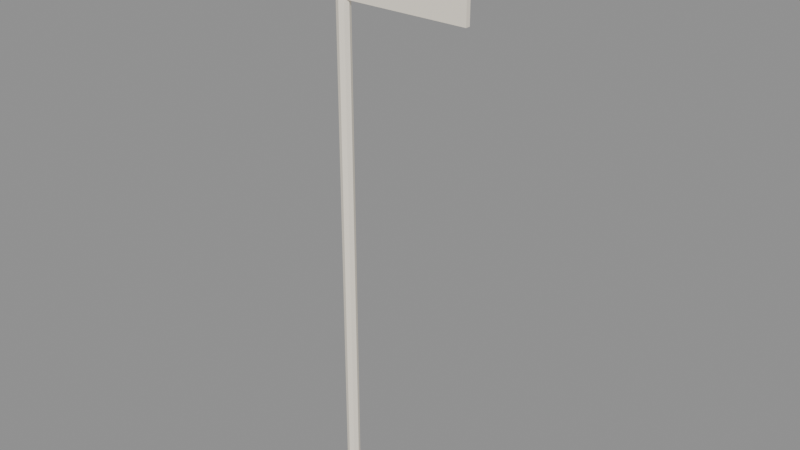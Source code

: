 # Source: prop_bendera.blend  (saved by Blender 5.3.31; exported with 4.5.12 LTS)
import bpy
from mathutils import Matrix  # noqa: F401  (used for matrix-valued properties, if any)

bpy.ops.wm.read_factory_settings(use_empty=True)
scene = bpy.context.scene
scene.name = 'Scene'

# ---- images (referenced by path relative to the original .blend; pixels are not part of the script)
import os
ASSET_DIR = os.environ.get("B2B_ASSET_DIR", "")  # directory of the original .blend (textures are referenced by path, not embedded)
HERE = os.path.dirname(os.path.abspath(__file__))  # packed textures are extracted next to this script under _unpacked/

def load_image(name, relpath, width, height, colorspace="sRGB"):
    """Load a texture the original file referenced (path relative to the .blend, or extracted next to this script)."""
    p = next((c for c in (os.path.join(HERE, relpath), os.path.join(ASSET_DIR, relpath)) if relpath and os.path.exists(c)), "")
    if p:
        img = bpy.data.images.load(p, check_existing=True)
        img.name = name
    else:  # same state as the original file: an image datablock whose file is absent (Cycles renders it pink)
        img = bpy.data.images.new(name, width, height)
        img.source = "FILE"
        img.filepath = "//" + (relpath or name)
    img.colorspace_settings.name = colorspace
    return img
img_palet_prop_bendera = load_image('palet_prop_bendera', '_unpacked/palet_prop_bendera.938141f1.png', 8, 4, 'sRGB')

# ---- materials (node trees are filled in below, after node groups)
mat_palet_prop_bendera = bpy.data.materials.new('palet_prop_bendera')

# ---- material node trees
mat_palet_prop_bendera.use_nodes = True; mat_palet_prop_bendera.node_tree.nodes.clear()
_N = mat_palet_prop_bendera.node_tree.nodes; _L = mat_palet_prop_bendera.node_tree.links
n0 = _N.new('ShaderNodeBsdfPrincipled'); n0.name = 'Principled BSDF'; n0.location = (-200, 100)
n0.inputs[10].default_value = 0.005
n1 = _N.new('ShaderNodeOutputMaterial'); n1.name = 'Material Output'; n1.location = (200, 100)
n2 = _N.new('ShaderNodeTexImage'); n2.name = 'Image Texture'; n2.location = (0, 0)
n2.image = img_palet_prop_bendera
n2.interpolation = 'Closest'
_L.new(n0.outputs[0], n1.inputs[0])
_L.new(n2.outputs[0], n0.inputs[0])
n1.is_active_output = True

# ---- meshes
me_prop_bendera = bpy.data.meshes.new('prop_bendera')
me_prop_bendera.from_pydata([(0.0, 0.055, 0.0), (0.0, 0.055, 5.0), (0.03889, 0.03889, 0.0), (0.03889, 0.03889, 5.0), (0.055, 0.0, 0.0), (0.055, 0.0, 5.0), (0.03889, -0.03889, 0.0), (0.03889, -0.03889, 5.0), (0.0, -0.055, 0.0), (0.0, -0.055, 5.0), (-0.03889, -0.03889, 0.0), (-0.03889, -0.03889, 5.0), (-0.055, 0.0, 0.0), (-0.055, 0.0, 5.0), (-0.03889, 0.03889, 0.0), (-0.03889, 0.03889, 5.0), (0.0, -0.02, 4.48), (0.0, -0.02, 4.82), (0.0, 0.02, 4.48), (0.0, 0.02, 4.82), (1.1, -0.02, 4.48), (1.1, -0.02, 4.82), (1.1, 0.02, 4.48), (1.1, 0.02, 4.82), (0.0, -0.02, 4.14), (0.0, -0.02, 4.48), (0.0, 0.02, 4.14), (0.0, 0.02, 4.48), (1.1, -0.02, 4.14), (1.1, -0.02, 4.48), (1.1, 0.02, 4.14), (1.1, 0.02, 4.48)], [], [(0, 1, 3, 2), (2, 3, 5, 4), (4, 5, 7, 6), (6, 7, 9, 8), (8, 9, 11, 10), (10, 11, 13, 12), (3, 1, 15, 13, 11, 9, 7, 5), (12, 13, 15, 14), (14, 15, 1, 0), (0, 2, 4, 6, 8, 10, 12, 14), (16, 17, 19, 18), (18, 19, 23, 22), (22, 23, 21, 20), (20, 21, 17, 16), (18, 22, 20, 16), (23, 19, 17, 21), (24, 25, 27, 26), (26, 27, 31, 30), (30, 31, 29, 28), (28, 29, 25, 24), (26, 30, 28, 24), (31, 27, 25, 29)])
_uv = me_prop_bendera.uv_layers.new(name='UVMap')
_uv.uv.foreach_set('vector', [0.25, 0.5, 0.25, 0.5, 0.25, 0.5, 0.25, 0.5, 0.25, 0.5, 0.25, 0.5, 0.25, 0.5, 0.25, 0.5, 0.25, 0.5, 0.25, 0.5, 0.25, 0.5, 0.25, 0.5, 0.25, 0.5, 0.25, 0.5, 0.25, 0.5, 0.25, 0.5, 0.25, 0.5, 0.25, 0.5, 0.25, 0.5, 0.25, 0.5, 0.25, 0.5, 0.25, 0.5, 0.25, 0.5, 0.25, 0.5, 0.25, 0.5, 0.25, 0.5, 0.25, 0.5, 0.25, 0.5, 0.25, 0.5, 0.25, 0.5, 0.25, 0.5, 0.25, 0.5, 0.25, 0.5, 0.25, 0.5, 0.25, 0.5, 0.25, 0.5, 0.25, 0.5, 0.25, 0.5, 0.25, 0.5, 0.25, 0.5, 0.25, 0.5, 0.25, 0.5, 0.25, 0.5, 0.25, 0.5, 0.25, 0.5, 0.25, 0.5, 0.25, 0.5, 0.25, 0.5, 0.75, 0.5, 0.75, 0.5, 0.75, 0.5, 0.75, 0.5, 0.75, 0.5, 0.75, 0.5, 0.75, 0.5, 0.75, 0.5, 0.75, 0.5, 0.75, 0.5, 0.75, 0.5, 0.75, 0.5, 0.75, 0.5, 0.75, 0.5, 0.75, 0.5, 0.75, 0.5, 0.75, 0.5, 0.75, 0.5, 0.75, 0.5, 0.75, 0.5, 0.75, 0.5, 0.75, 0.5, 0.75, 0.5, 0.75, 0.5, 0.25, 0.5, 0.25, 0.5, 0.25, 0.5, 0.25, 0.5, 0.25, 0.5, 0.25, 0.5, 0.25, 0.5, 0.25, 0.5, 0.25, 0.5, 0.25, 0.5, 0.25, 0.5, 0.25, 0.5, 0.25, 0.5, 0.25, 0.5, 0.25, 0.5, 0.25, 0.5, 0.25, 0.5, 0.25, 0.5, 0.25, 0.5, 0.25, 0.5, 0.25, 0.5, 0.25, 0.5, 0.25, 0.5, 0.25, 0.5])
me_prop_bendera.materials.append(mat_palet_prop_bendera)
me_prop_bendera.update()

# ---- objects
ob_prop_bendera = bpy.data.objects.new('prop_bendera', me_prop_bendera)

# ---- transforms, parenting, visibility, modifiers, constraints
ob_prop_bendera.location = (0.0, 0.0, 0.0)

# ---- collection membership
scene.collection.objects.link(ob_prop_bendera)

# ---- scene / render settings (as saved in the file)
scene.frame_start = 1; scene.frame_end = 250; scene.frame_set(1)
scene.render.engine = 'BLENDER_EEVEE_NEXT'
scene.render.bake_bias = 0.0
scene.render.bake_samples = 0
scene.render.compositor_device = 'GPU'
scene.eevee.use_volume_custom_range = False
scene.eevee.fast_gi_thickness_near = 0.1
scene.eevee.fast_gi_thickness_far = 0.0
scene.eevee.ray_tracing_options.screen_trace_thickness = 0.1
bpy.context.view_layer.update()

# ---- added for rendering (the .blend has no active camera and no usable light): camera, sun + grey world if the file has none
cam_auto = bpy.data.cameras.new('AutoCamera')
cam_auto.lens = 50.0
cam_auto.sensor_width = 36.0
cam_auto.clip_end = 1000.0
ob_auto_camera = bpy.data.objects.new('AutoCamera', cam_auto)
scene.collection.objects.link(ob_auto_camera)
ob_auto_camera.location = (5.27154, -5.69884, 6.29923)
ob_auto_camera.rotation_euler = (1.09748, -7.21219e-08, 0.694738)
scene.camera = ob_auto_camera
light_auto_sun = bpy.data.lights.new('AutoSun', 'SUN')
light_auto_sun.energy = 3.0
light_auto_sun.angle = 0.0523599
ob_auto_sun = bpy.data.objects.new('AutoSun', light_auto_sun)
scene.collection.objects.link(ob_auto_sun)
ob_auto_sun.rotation_euler = (0.872665, 0.174533, 0.523599)
if scene.world is None:
    world_auto = bpy.data.worlds.new('AutoWorld')
    world_auto.color = (0.3, 0.3, 0.3)
    scene.world = world_auto
bpy.context.view_layer.update()
